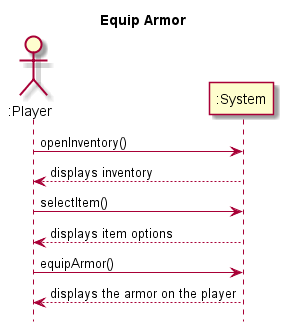

The diagram above was rendered by PlantUML. Its source (embedded in the PNG):
@startuml
hide footbox
title Equip Armor

actor ":Player" as player
participant ":System" as system

player -> system : openInventory() 

system --> player : displays inventory

player -> system : selectItem() 

system --> player : displays item options

player -> system : equipArmor()

system --> player : displays the armor on the player

@enduml